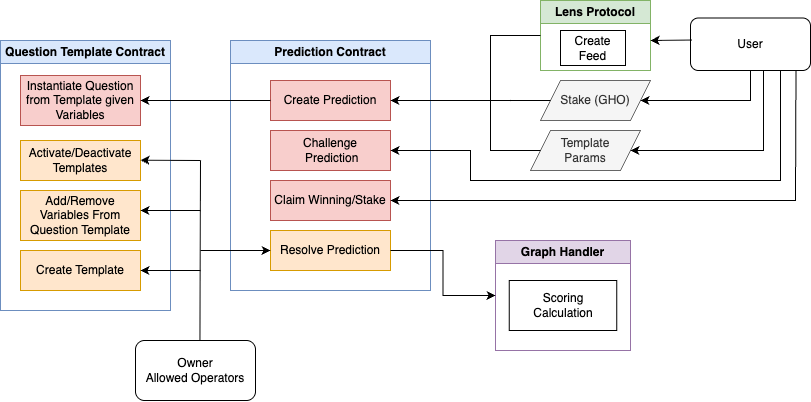

The diagram above was exported from draw.io. Its source (the exported page's mxGraphModel, read from the mxfile embedded in the PNG):
<mxGraphModel dx="1128" dy="685" grid="1" gridSize="10" guides="1" tooltips="1" connect="1" arrows="1" fold="1" page="1" pageScale="1" pageWidth="850" pageHeight="1100" math="0" shadow="0">
  <root>
    <mxCell id="0" />
    <mxCell id="1" parent="0" />
    <mxCell id="XhvuIYfwW_QQFP5DXQyx-3" value="Prediction Contract" style="swimlane;whiteSpace=wrap;html=1;fillColor=#dae8fc;strokeColor=#6c8ebf;" vertex="1" parent="1">
      <mxGeometry x="400" y="70" width="200" height="250" as="geometry">
        <mxRectangle x="220" y="90" width="140" height="30" as="alternateBounds" />
      </mxGeometry>
    </mxCell>
    <mxCell id="XhvuIYfwW_QQFP5DXQyx-12" value="Resolve Prediction" style="rounded=0;whiteSpace=wrap;html=1;fillColor=#ffe6cc;strokeColor=#d79b00;" vertex="1" parent="XhvuIYfwW_QQFP5DXQyx-3">
      <mxGeometry x="40" y="190" width="120" height="40" as="geometry" />
    </mxCell>
    <mxCell id="XhvuIYfwW_QQFP5DXQyx-21" value="Create Prediction" style="rounded=0;whiteSpace=wrap;html=1;fillColor=#f8cecc;strokeColor=#b85450;" vertex="1" parent="XhvuIYfwW_QQFP5DXQyx-3">
      <mxGeometry x="40" y="40" width="120" height="40" as="geometry" />
    </mxCell>
    <mxCell id="XhvuIYfwW_QQFP5DXQyx-22" value="Challenge&lt;br&gt;&amp;nbsp;Prediction" style="rounded=0;whiteSpace=wrap;html=1;fillColor=#f8cecc;strokeColor=#b85450;" vertex="1" parent="XhvuIYfwW_QQFP5DXQyx-3">
      <mxGeometry x="40" y="90" width="120" height="40" as="geometry" />
    </mxCell>
    <mxCell id="XhvuIYfwW_QQFP5DXQyx-23" value="Claim Winning/Stake" style="rounded=0;whiteSpace=wrap;html=1;fillColor=#f8cecc;strokeColor=#b85450;" vertex="1" parent="XhvuIYfwW_QQFP5DXQyx-3">
      <mxGeometry x="40" y="140" width="120" height="40" as="geometry" />
    </mxCell>
    <mxCell id="XhvuIYfwW_QQFP5DXQyx-8" value="Question Template Contract" style="swimlane;whiteSpace=wrap;html=1;fillColor=#dae8fc;strokeColor=#6c8ebf;" vertex="1" parent="1">
      <mxGeometry x="170" y="70" width="170" height="270" as="geometry" />
    </mxCell>
    <mxCell id="XhvuIYfwW_QQFP5DXQyx-10" value="Create Template" style="rounded=0;whiteSpace=wrap;html=1;fillColor=#ffe6cc;strokeColor=#d79b00;" vertex="1" parent="XhvuIYfwW_QQFP5DXQyx-8">
      <mxGeometry x="20" y="210" width="120" height="40" as="geometry" />
    </mxCell>
    <mxCell id="XhvuIYfwW_QQFP5DXQyx-13" value="Add/Remove Variables From Question Template" style="rounded=0;whiteSpace=wrap;html=1;fillColor=#ffe6cc;strokeColor=#d79b00;" vertex="1" parent="XhvuIYfwW_QQFP5DXQyx-8">
      <mxGeometry x="20" y="150" width="120" height="50" as="geometry" />
    </mxCell>
    <mxCell id="XhvuIYfwW_QQFP5DXQyx-14" value="Activate/Deactivate Templates" style="rounded=0;whiteSpace=wrap;html=1;fillColor=#ffe6cc;strokeColor=#d79b00;" vertex="1" parent="XhvuIYfwW_QQFP5DXQyx-8">
      <mxGeometry x="20" y="100" width="120" height="40" as="geometry" />
    </mxCell>
    <mxCell id="XhvuIYfwW_QQFP5DXQyx-16" value="Instantiate Question from Template given Variables" style="rounded=0;whiteSpace=wrap;html=1;fillColor=#f8cecc;strokeColor=#b85450;" vertex="1" parent="XhvuIYfwW_QQFP5DXQyx-8">
      <mxGeometry x="20" y="35" width="120" height="50" as="geometry" />
    </mxCell>
    <mxCell id="XhvuIYfwW_QQFP5DXQyx-47" value="" style="endArrow=classic;html=1;rounded=0;entryX=1;entryY=0.25;entryDx=0;entryDy=0;" edge="1" parent="XhvuIYfwW_QQFP5DXQyx-8">
      <mxGeometry width="50" height="50" relative="1" as="geometry">
        <mxPoint x="200" y="120" as="sourcePoint" />
        <mxPoint x="140" y="119.74000000000001" as="targetPoint" />
      </mxGeometry>
    </mxCell>
    <mxCell id="XhvuIYfwW_QQFP5DXQyx-49" value="" style="endArrow=classic;html=1;rounded=0;entryX=1;entryY=0.5;entryDx=0;entryDy=0;" edge="1" parent="XhvuIYfwW_QQFP5DXQyx-8">
      <mxGeometry width="50" height="50" relative="1" as="geometry">
        <mxPoint x="200" y="230" as="sourcePoint" />
        <mxPoint x="140" y="230" as="targetPoint" />
      </mxGeometry>
    </mxCell>
    <mxCell id="XhvuIYfwW_QQFP5DXQyx-18" value="Owner&lt;br&gt;Allowed Operators" style="rounded=1;whiteSpace=wrap;html=1;" vertex="1" parent="1">
      <mxGeometry x="305" y="370" width="120" height="60" as="geometry" />
    </mxCell>
    <mxCell id="XhvuIYfwW_QQFP5DXQyx-19" value="User" style="rounded=1;whiteSpace=wrap;html=1;" vertex="1" parent="1">
      <mxGeometry x="860" y="47.5" width="120" height="52.5" as="geometry" />
    </mxCell>
    <mxCell id="XhvuIYfwW_QQFP5DXQyx-24" style="edgeStyle=orthogonalEdgeStyle;rounded=0;orthogonalLoop=1;jettySize=auto;html=1;entryX=1;entryY=0.5;entryDx=0;entryDy=0;" edge="1" parent="1" source="XhvuIYfwW_QQFP5DXQyx-21" target="XhvuIYfwW_QQFP5DXQyx-16">
      <mxGeometry relative="1" as="geometry" />
    </mxCell>
    <mxCell id="XhvuIYfwW_QQFP5DXQyx-25" value="Lens Protocol" style="swimlane;whiteSpace=wrap;html=1;fillColor=#d5e8d4;strokeColor=#82b366;" vertex="1" parent="1">
      <mxGeometry x="710" y="30" width="110" height="70" as="geometry" />
    </mxCell>
    <mxCell id="XhvuIYfwW_QQFP5DXQyx-26" value="Create Feed" style="rounded=0;whiteSpace=wrap;html=1;" vertex="1" parent="XhvuIYfwW_QQFP5DXQyx-25">
      <mxGeometry x="20" y="30" width="65" height="35" as="geometry" />
    </mxCell>
    <mxCell id="XhvuIYfwW_QQFP5DXQyx-28" value="Stake (GHO)" style="shape=parallelogram;perimeter=parallelogramPerimeter;whiteSpace=wrap;html=1;fixedSize=1;fillColor=#f5f5f5;fontColor=#333333;strokeColor=#666666;" vertex="1" parent="1">
      <mxGeometry x="710" y="110" width="110" height="40" as="geometry" />
    </mxCell>
    <mxCell id="XhvuIYfwW_QQFP5DXQyx-30" value="&lt;div&gt;Template &lt;br&gt;Params&lt;/div&gt;" style="shape=parallelogram;perimeter=parallelogramPerimeter;whiteSpace=wrap;html=1;fixedSize=1;fillColor=#f5f5f5;fontColor=#333333;strokeColor=#666666;" vertex="1" parent="1">
      <mxGeometry x="700" y="160" width="110" height="40" as="geometry" />
    </mxCell>
    <mxCell id="XhvuIYfwW_QQFP5DXQyx-34" value="" style="endArrow=classic;html=1;rounded=0;exitX=0.5;exitY=1;exitDx=0;exitDy=0;entryX=1;entryY=0.5;entryDx=0;entryDy=0;" edge="1" parent="1" source="XhvuIYfwW_QQFP5DXQyx-19" target="XhvuIYfwW_QQFP5DXQyx-28">
      <mxGeometry width="50" height="50" relative="1" as="geometry">
        <mxPoint x="650" y="230" as="sourcePoint" />
        <mxPoint x="700" y="180" as="targetPoint" />
        <Array as="points">
          <mxPoint x="920" y="130" />
        </Array>
      </mxGeometry>
    </mxCell>
    <mxCell id="XhvuIYfwW_QQFP5DXQyx-35" value="" style="endArrow=classic;html=1;rounded=0;entryX=1;entryY=0.5;entryDx=0;entryDy=0;exitX=0.609;exitY=1;exitDx=0;exitDy=0;exitPerimeter=0;" edge="1" parent="1" source="XhvuIYfwW_QQFP5DXQyx-19">
      <mxGeometry width="50" height="50" relative="1" as="geometry">
        <mxPoint x="960" y="100" as="sourcePoint" />
        <mxPoint x="800" y="180" as="targetPoint" />
        <Array as="points">
          <mxPoint x="933" y="180" />
        </Array>
      </mxGeometry>
    </mxCell>
    <mxCell id="XhvuIYfwW_QQFP5DXQyx-36" value="" style="endArrow=classic;html=1;rounded=0;exitX=0.009;exitY=0.42;exitDx=0;exitDy=0;exitPerimeter=0;" edge="1" parent="1" source="XhvuIYfwW_QQFP5DXQyx-19">
      <mxGeometry width="50" height="50" relative="1" as="geometry">
        <mxPoint x="720" y="160" as="sourcePoint" />
        <mxPoint x="820" y="70" as="targetPoint" />
      </mxGeometry>
    </mxCell>
    <mxCell id="XhvuIYfwW_QQFP5DXQyx-38" value="" style="endArrow=none;html=1;rounded=0;entryX=0;entryY=0.5;entryDx=0;entryDy=0;exitX=0;exitY=0.5;exitDx=0;exitDy=0;" edge="1" parent="1" source="XhvuIYfwW_QQFP5DXQyx-28" target="XhvuIYfwW_QQFP5DXQyx-25">
      <mxGeometry width="50" height="50" relative="1" as="geometry">
        <mxPoint x="660" y="180" as="sourcePoint" />
        <mxPoint x="660" y="50" as="targetPoint" />
        <Array as="points">
          <mxPoint x="660" y="130" />
          <mxPoint x="660" y="65" />
        </Array>
      </mxGeometry>
    </mxCell>
    <mxCell id="XhvuIYfwW_QQFP5DXQyx-39" value="" style="endArrow=none;html=1;rounded=0;exitX=0;exitY=0.5;exitDx=0;exitDy=0;" edge="1" parent="1" source="XhvuIYfwW_QQFP5DXQyx-30">
      <mxGeometry width="50" height="50" relative="1" as="geometry">
        <mxPoint x="660" y="210" as="sourcePoint" />
        <mxPoint x="660" y="130" as="targetPoint" />
        <Array as="points">
          <mxPoint x="660" y="180" />
        </Array>
      </mxGeometry>
    </mxCell>
    <mxCell id="XhvuIYfwW_QQFP5DXQyx-41" value="" style="endArrow=classic;html=1;rounded=0;entryX=1;entryY=0.5;entryDx=0;entryDy=0;" edge="1" parent="1" target="XhvuIYfwW_QQFP5DXQyx-21">
      <mxGeometry width="50" height="50" relative="1" as="geometry">
        <mxPoint x="680" y="130" as="sourcePoint" />
        <mxPoint x="510" y="340" as="targetPoint" />
      </mxGeometry>
    </mxCell>
    <mxCell id="XhvuIYfwW_QQFP5DXQyx-44" value="" style="endArrow=classic;html=1;rounded=0;entryX=1;entryY=0.5;entryDx=0;entryDy=0;exitX=0.879;exitY=1.006;exitDx=0;exitDy=0;exitPerimeter=0;" edge="1" parent="1" source="XhvuIYfwW_QQFP5DXQyx-19" target="XhvuIYfwW_QQFP5DXQyx-23">
      <mxGeometry width="50" height="50" relative="1" as="geometry">
        <mxPoint x="1030" y="230" as="sourcePoint" />
        <mxPoint x="620" y="300" as="targetPoint" />
        <Array as="points">
          <mxPoint x="965" y="230" />
        </Array>
      </mxGeometry>
    </mxCell>
    <mxCell id="XhvuIYfwW_QQFP5DXQyx-45" value="" style="endArrow=classic;html=1;rounded=0;entryX=1;entryY=0.5;entryDx=0;entryDy=0;exitX=0.75;exitY=1;exitDx=0;exitDy=0;" edge="1" parent="1" source="XhvuIYfwW_QQFP5DXQyx-19" target="XhvuIYfwW_QQFP5DXQyx-22">
      <mxGeometry width="50" height="50" relative="1" as="geometry">
        <mxPoint x="1010" y="190" as="sourcePoint" />
        <mxPoint x="620" y="300" as="targetPoint" />
        <Array as="points">
          <mxPoint x="950" y="210" />
          <mxPoint x="640" y="210" />
          <mxPoint x="640" y="180" />
        </Array>
      </mxGeometry>
    </mxCell>
    <mxCell id="XhvuIYfwW_QQFP5DXQyx-46" value="" style="endArrow=none;html=1;rounded=0;exitX=0.537;exitY=-0.007;exitDx=0;exitDy=0;exitPerimeter=0;" edge="1" parent="1" source="XhvuIYfwW_QQFP5DXQyx-18">
      <mxGeometry width="50" height="50" relative="1" as="geometry">
        <mxPoint x="480" y="350" as="sourcePoint" />
        <mxPoint x="370" y="190" as="targetPoint" />
      </mxGeometry>
    </mxCell>
    <mxCell id="XhvuIYfwW_QQFP5DXQyx-48" value="" style="endArrow=classic;html=1;rounded=0;entryX=0;entryY=0.5;entryDx=0;entryDy=0;" edge="1" parent="1" target="XhvuIYfwW_QQFP5DXQyx-12">
      <mxGeometry width="50" height="50" relative="1" as="geometry">
        <mxPoint x="370" y="280" as="sourcePoint" />
        <mxPoint x="460" y="270" as="targetPoint" />
      </mxGeometry>
    </mxCell>
    <mxCell id="XhvuIYfwW_QQFP5DXQyx-50" value="" style="endArrow=classic;html=1;rounded=0;entryX=1;entryY=0.5;entryDx=0;entryDy=0;" edge="1" parent="1">
      <mxGeometry width="50" height="50" relative="1" as="geometry">
        <mxPoint x="370" y="240" as="sourcePoint" />
        <mxPoint x="310" y="240" as="targetPoint" />
      </mxGeometry>
    </mxCell>
    <mxCell id="XhvuIYfwW_QQFP5DXQyx-52" value="Graph Handler" style="swimlane;whiteSpace=wrap;html=1;startSize=23;fillColor=#e1d5e7;strokeColor=#9673a6;" vertex="1" parent="1">
      <mxGeometry x="665" y="270" width="135" height="110" as="geometry" />
    </mxCell>
    <mxCell id="XhvuIYfwW_QQFP5DXQyx-54" value="Scoring &lt;br&gt;Calculation" style="rounded=0;whiteSpace=wrap;html=1;" vertex="1" parent="XhvuIYfwW_QQFP5DXQyx-52">
      <mxGeometry x="13.75" y="40" width="107.5" height="50" as="geometry" />
    </mxCell>
    <mxCell id="XhvuIYfwW_QQFP5DXQyx-53" style="edgeStyle=orthogonalEdgeStyle;rounded=0;orthogonalLoop=1;jettySize=auto;html=1;entryX=0;entryY=0.5;entryDx=0;entryDy=0;" edge="1" parent="1" source="XhvuIYfwW_QQFP5DXQyx-12" target="XhvuIYfwW_QQFP5DXQyx-52">
      <mxGeometry relative="1" as="geometry">
        <mxPoint x="640" y="340" as="targetPoint" />
      </mxGeometry>
    </mxCell>
  </root>
</mxGraphModel>